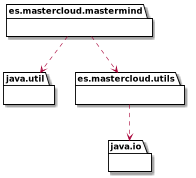

The diagram above was rendered by PlantUML. Its source (embedded in the PNG):
@startuml

package "es.mastercloud.mastermind" {}
package "java.util" {}
package "java.io" {}
package "es.mastercloud.utils"{}


"es.mastercloud.mastermind" ..> "es.mastercloud.utils"
"es.mastercloud.utils" ..> "java.io"
"es.mastercloud.mastermind" ..> "java.util"
@enduml